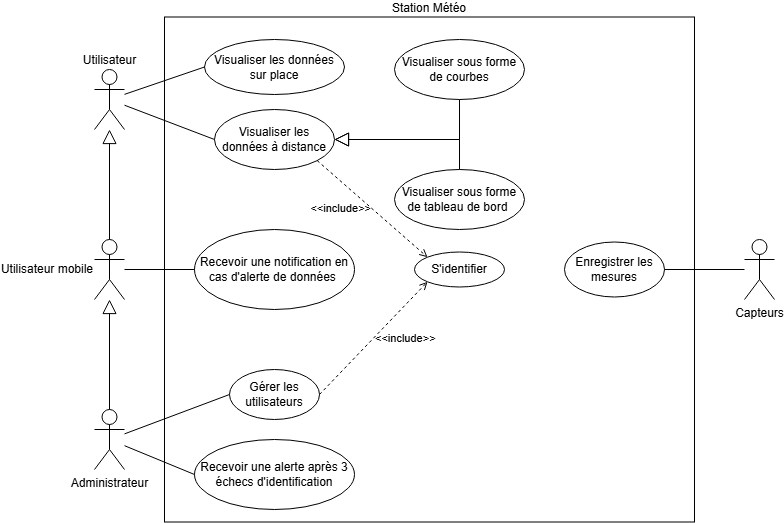

The diagram above was exported from draw.io. Its source (the exported page's mxGraphModel, read from the mxfile embedded in the PNG):
<mxGraphModel dx="978" dy="546" grid="1" gridSize="10" guides="1" tooltips="1" connect="1" arrows="1" fold="1" page="1" pageScale="1" pageWidth="827" pageHeight="1169" math="0" shadow="0">
  <root>
    <mxCell id="0" />
    <mxCell id="1" parent="0" />
    <mxCell id="A5DuV30d7sxddy0rlk8M-1" parent="1" style="shape=umlActor;verticalLabelPosition=top;verticalAlign=bottom;html=1;labelPosition=center;align=center;" value="Utilisateur" vertex="1">
      <mxGeometry height="60" width="30" x="120" y="70" as="geometry" />
    </mxCell>
    <mxCell id="A5DuV30d7sxddy0rlk8M-2" parent="1" style="html=1;whiteSpace=wrap;labelPosition=center;verticalLabelPosition=top;align=center;verticalAlign=bottom;fillColor=none;" value="Station Météo" vertex="1">
      <mxGeometry height="505" width="530" x="190" y="17.5" as="geometry" />
    </mxCell>
    <mxCell id="NYpg4GbnwStLzjyMETlN-4" parent="1" style="shape=umlActor;html=1;verticalLabelPosition=bottom;verticalAlign=top;align=center;" value="Capteurs" vertex="1">
      <mxGeometry height="60" width="30" x="770" y="240" as="geometry" />
    </mxCell>
    <mxCell id="NYpg4GbnwStLzjyMETlN-6" parent="1" style="shape=umlActor;verticalLabelPosition=middle;verticalAlign=middle;html=1;labelPosition=left;align=right;" value="Utilisateur mobile" vertex="1">
      <mxGeometry height="60" width="30" x="120" y="240" as="geometry" />
    </mxCell>
    <mxCell id="NYpg4GbnwStLzjyMETlN-8" parent="1" style="shape=umlActor;html=1;verticalLabelPosition=bottom;verticalAlign=top;align=center;" value="Administrateur" vertex="1">
      <mxGeometry height="60" width="30" x="120" y="410" as="geometry" />
    </mxCell>
    <mxCell id="NYpg4GbnwStLzjyMETlN-9" parent="1" style="ellipse;whiteSpace=wrap;html=1;" value="Visualiser les données sur place" vertex="1">
      <mxGeometry height="55" width="140" x="230" y="40" as="geometry" />
    </mxCell>
    <mxCell id="NYpg4GbnwStLzjyMETlN-10" parent="1" style="ellipse;whiteSpace=wrap;html=1;" value="Recevoir une notification en cas d'alerte de données&amp;nbsp;" vertex="1">
      <mxGeometry height="80" width="160" x="220" y="230" as="geometry" />
    </mxCell>
    <mxCell id="NYpg4GbnwStLzjyMETlN-11" parent="1" style="ellipse;whiteSpace=wrap;html=1;" value="Visualiser les données à distance" vertex="1">
      <mxGeometry height="60" width="120" x="240" y="110" as="geometry" />
    </mxCell>
    <mxCell id="NYpg4GbnwStLzjyMETlN-12" parent="1" style="ellipse;whiteSpace=wrap;html=1;" value="Gérer les utilisateurs" vertex="1">
      <mxGeometry height="50" width="90" x="255" y="370" as="geometry" />
    </mxCell>
    <mxCell id="NYpg4GbnwStLzjyMETlN-13" parent="1" style="ellipse;whiteSpace=wrap;html=1;" value="S'identifier" vertex="1">
      <mxGeometry height="35" width="90" x="440" y="252.5" as="geometry" />
    </mxCell>
    <mxCell id="NYpg4GbnwStLzjyMETlN-14" parent="1" style="ellipse;whiteSpace=wrap;html=1;" value="Recevoir une alerte après 3 échecs d'identification" vertex="1">
      <mxGeometry height="70" width="160" x="220" y="440" as="geometry" />
    </mxCell>
    <mxCell id="NYpg4GbnwStLzjyMETlN-15" parent="1" style="ellipse;whiteSpace=wrap;html=1;" value="Enregistrer les mesures" vertex="1">
      <mxGeometry height="55" width="100" x="590" y="242.5" as="geometry" />
    </mxCell>
    <mxCell id="NYpg4GbnwStLzjyMETlN-16" parent="1" style="ellipse;whiteSpace=wrap;html=1;" value="Visualiser sous forme de courbes" vertex="1">
      <mxGeometry height="60" width="130" x="420" y="40" as="geometry" />
    </mxCell>
    <mxCell id="NYpg4GbnwStLzjyMETlN-17" parent="1" style="ellipse;whiteSpace=wrap;html=1;" value="Visualiser sous forme de tableau de bord&amp;nbsp;" vertex="1">
      <mxGeometry height="60" width="130" x="420" y="170" as="geometry" />
    </mxCell>
    <mxCell id="NYpg4GbnwStLzjyMETlN-20" edge="1" parent="1" source="NYpg4GbnwStLzjyMETlN-16" style="edgeStyle=none;html=1;endArrow=block;endFill=0;endSize=12;verticalAlign=bottom;rounded=0;entryX=1;entryY=0.5;entryDx=0;entryDy=0;exitX=0.5;exitY=1;exitDx=0;exitDy=0;" target="NYpg4GbnwStLzjyMETlN-11" value="">
      <mxGeometry relative="1" width="160" as="geometry">
        <Array as="points">
          <mxPoint x="485" y="140" />
        </Array>
        <mxPoint x="330" y="310" as="sourcePoint" />
        <mxPoint x="490" y="310" as="targetPoint" />
      </mxGeometry>
    </mxCell>
    <mxCell id="NYpg4GbnwStLzjyMETlN-22" edge="1" parent="1" source="NYpg4GbnwStLzjyMETlN-17" style="edgeStyle=none;html=1;endArrow=block;endFill=0;endSize=12;verticalAlign=bottom;rounded=0;exitX=0.5;exitY=0;exitDx=0;exitDy=0;" value="">
      <mxGeometry relative="1" width="160" as="geometry">
        <Array as="points">
          <mxPoint x="485" y="140" />
        </Array>
        <mxPoint x="330" y="310" as="sourcePoint" />
        <mxPoint x="360" y="140" as="targetPoint" />
      </mxGeometry>
    </mxCell>
    <mxCell id="NYpg4GbnwStLzjyMETlN-23" edge="1" parent="1" source="NYpg4GbnwStLzjyMETlN-12" style="edgeStyle=none;html=1;endArrow=open;verticalAlign=middle;dashed=1;labelBackgroundColor=none;rounded=0;exitX=1;exitY=0.5;exitDx=0;exitDy=0;entryX=0;entryY=1;entryDx=0;entryDy=0;labelPosition=right;verticalLabelPosition=middle;align=left;" target="NYpg4GbnwStLzjyMETlN-13" value="&amp;lt;&amp;lt;include&amp;gt;&amp;gt;">
      <mxGeometry relative="1" width="160" as="geometry">
        <mxPoint x="430" y="330" as="sourcePoint" />
        <mxPoint x="590" y="330" as="targetPoint" />
      </mxGeometry>
    </mxCell>
    <mxCell id="NYpg4GbnwStLzjyMETlN-24" edge="1" parent="1" source="NYpg4GbnwStLzjyMETlN-9" style="edgeStyle=none;html=1;endArrow=none;verticalAlign=bottom;rounded=0;exitX=0;exitY=0.5;exitDx=0;exitDy=0;" target="A5DuV30d7sxddy0rlk8M-1" value="">
      <mxGeometry relative="1" width="160" as="geometry">
        <mxPoint x="-230" y="130" as="sourcePoint" />
        <mxPoint x="-70" y="130" as="targetPoint" />
      </mxGeometry>
    </mxCell>
    <mxCell id="NYpg4GbnwStLzjyMETlN-27" edge="1" parent="1" source="NYpg4GbnwStLzjyMETlN-11" style="edgeStyle=none;html=1;endArrow=none;verticalAlign=bottom;rounded=0;exitX=0;exitY=0.5;exitDx=0;exitDy=0;" target="A5DuV30d7sxddy0rlk8M-1" value="">
      <mxGeometry relative="1" width="160" as="geometry">
        <mxPoint x="330" y="310" as="sourcePoint" />
        <mxPoint x="490" y="310" as="targetPoint" />
      </mxGeometry>
    </mxCell>
    <mxCell id="NYpg4GbnwStLzjyMETlN-28" edge="1" parent="1" source="NYpg4GbnwStLzjyMETlN-6" style="edgeStyle=none;html=1;endArrow=none;verticalAlign=bottom;rounded=0;entryX=0;entryY=0.5;entryDx=0;entryDy=0;" target="NYpg4GbnwStLzjyMETlN-10" value="">
      <mxGeometry relative="1" width="160" as="geometry">
        <mxPoint x="310" y="380" as="sourcePoint" />
        <mxPoint x="470" y="380" as="targetPoint" />
      </mxGeometry>
    </mxCell>
    <mxCell id="NYpg4GbnwStLzjyMETlN-29" edge="1" parent="1" source="NYpg4GbnwStLzjyMETlN-8" style="edgeStyle=none;html=1;endArrow=none;verticalAlign=bottom;rounded=0;entryX=0;entryY=0.5;entryDx=0;entryDy=0;" target="NYpg4GbnwStLzjyMETlN-12" value="">
      <mxGeometry relative="1" width="160" as="geometry">
        <mxPoint x="310" y="320" as="sourcePoint" />
        <mxPoint x="470" y="320" as="targetPoint" />
      </mxGeometry>
    </mxCell>
    <mxCell id="NYpg4GbnwStLzjyMETlN-30" edge="1" parent="1" source="NYpg4GbnwStLzjyMETlN-8" style="edgeStyle=none;html=1;endArrow=none;verticalAlign=bottom;rounded=0;entryX=0;entryY=0.5;entryDx=0;entryDy=0;" target="NYpg4GbnwStLzjyMETlN-14" value="">
      <mxGeometry relative="1" width="160" as="geometry">
        <mxPoint x="310" y="320" as="sourcePoint" />
        <mxPoint x="470" y="320" as="targetPoint" />
      </mxGeometry>
    </mxCell>
    <mxCell id="NYpg4GbnwStLzjyMETlN-31" edge="1" parent="1" source="NYpg4GbnwStLzjyMETlN-11" style="edgeStyle=none;html=1;endArrow=open;verticalAlign=middle;dashed=1;labelBackgroundColor=none;rounded=0;exitX=1;exitY=1;exitDx=0;exitDy=0;entryX=0;entryY=0;entryDx=0;entryDy=0;labelPosition=left;verticalLabelPosition=middle;align=right;" target="NYpg4GbnwStLzjyMETlN-13" value="&amp;lt;&amp;lt;include&amp;gt;&amp;gt;">
      <mxGeometry relative="1" width="160" as="geometry">
        <mxPoint x="310" y="250" as="sourcePoint" />
        <mxPoint x="470" y="250" as="targetPoint" />
      </mxGeometry>
    </mxCell>
    <mxCell id="NYpg4GbnwStLzjyMETlN-32" edge="1" parent="1" source="NYpg4GbnwStLzjyMETlN-4" style="edgeStyle=none;html=1;endArrow=none;verticalAlign=bottom;rounded=0;entryX=1;entryY=0.5;entryDx=0;entryDy=0;" target="NYpg4GbnwStLzjyMETlN-15" value="">
      <mxGeometry relative="1" width="160" as="geometry">
        <mxPoint x="310" y="250" as="sourcePoint" />
        <mxPoint x="470" y="250" as="targetPoint" />
      </mxGeometry>
    </mxCell>
    <mxCell id="NYpg4GbnwStLzjyMETlN-33" edge="1" parent="1" source="NYpg4GbnwStLzjyMETlN-6" style="edgeStyle=none;html=1;endArrow=block;endFill=0;endSize=12;verticalAlign=bottom;rounded=0;" target="A5DuV30d7sxddy0rlk8M-1" value="">
      <mxGeometry relative="1" width="160" as="geometry">
        <mxPoint x="310" y="250" as="sourcePoint" />
        <mxPoint x="470" y="250" as="targetPoint" />
      </mxGeometry>
    </mxCell>
    <mxCell id="NYpg4GbnwStLzjyMETlN-34" edge="1" parent="1" source="NYpg4GbnwStLzjyMETlN-8" style="edgeStyle=none;html=1;endArrow=block;endFill=0;endSize=12;verticalAlign=bottom;rounded=0;" target="NYpg4GbnwStLzjyMETlN-6" value="">
      <mxGeometry relative="1" width="160" as="geometry">
        <mxPoint x="310" y="250" as="sourcePoint" />
        <mxPoint x="470" y="250" as="targetPoint" />
      </mxGeometry>
    </mxCell>
  </root>
</mxGraphModel>